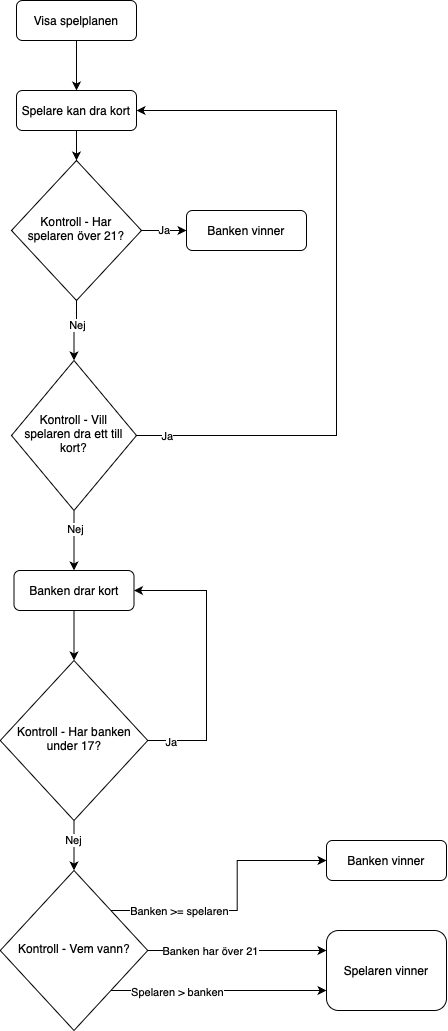

The diagram above was exported from draw.io. Its source (the exported page's mxGraphModel, read from the mxfile embedded in the PNG):
<mxGraphModel dx="882" dy="1072" grid="1" gridSize="10" guides="1" tooltips="1" connect="1" arrows="1" fold="1" page="1" pageScale="1" pageWidth="827" pageHeight="1169" math="0" shadow="0">
  <root>
    <mxCell id="WIyWlLk6GJQsqaUBKTNV-0" />
    <mxCell id="WIyWlLk6GJQsqaUBKTNV-1" parent="WIyWlLk6GJQsqaUBKTNV-0" />
    <mxCell id="RLaruMsKHb9ConnTFQoi-1" style="edgeStyle=orthogonalEdgeStyle;rounded=0;orthogonalLoop=1;jettySize=auto;html=1;exitX=0.5;exitY=1;exitDx=0;exitDy=0;entryX=0.5;entryY=0;entryDx=0;entryDy=0;" edge="1" parent="WIyWlLk6GJQsqaUBKTNV-1" source="WIyWlLk6GJQsqaUBKTNV-3" target="RLaruMsKHb9ConnTFQoi-0">
      <mxGeometry relative="1" as="geometry" />
    </mxCell>
    <mxCell id="WIyWlLk6GJQsqaUBKTNV-3" value="Visa spelplanen" style="rounded=1;whiteSpace=wrap;html=1;fontSize=12;glass=0;strokeWidth=1;shadow=0;" parent="WIyWlLk6GJQsqaUBKTNV-1" vertex="1">
      <mxGeometry x="160" y="40" width="120" height="40" as="geometry" />
    </mxCell>
    <mxCell id="RLaruMsKHb9ConnTFQoi-4" value="Ja" style="edgeStyle=orthogonalEdgeStyle;rounded=0;orthogonalLoop=1;jettySize=auto;html=1;exitX=1;exitY=0.5;exitDx=0;exitDy=0;" edge="1" parent="WIyWlLk6GJQsqaUBKTNV-1" source="WIyWlLk6GJQsqaUBKTNV-6" target="WIyWlLk6GJQsqaUBKTNV-7">
      <mxGeometry relative="1" as="geometry">
        <Array as="points">
          <mxPoint x="300" y="270" />
          <mxPoint x="300" y="270" />
        </Array>
      </mxGeometry>
    </mxCell>
    <mxCell id="RLaruMsKHb9ConnTFQoi-7" style="edgeStyle=orthogonalEdgeStyle;rounded=0;orthogonalLoop=1;jettySize=auto;html=1;exitX=0.5;exitY=1;exitDx=0;exitDy=0;entryX=0.5;entryY=0;entryDx=0;entryDy=0;" edge="1" parent="WIyWlLk6GJQsqaUBKTNV-1" source="WIyWlLk6GJQsqaUBKTNV-6" target="RLaruMsKHb9ConnTFQoi-6">
      <mxGeometry relative="1" as="geometry" />
    </mxCell>
    <mxCell id="RLaruMsKHb9ConnTFQoi-8" value="Nej" style="edgeLabel;html=1;align=center;verticalAlign=middle;resizable=0;points=[];" vertex="1" connectable="0" parent="RLaruMsKHb9ConnTFQoi-7">
      <mxGeometry x="-0.2333" relative="1" as="geometry">
        <mxPoint as="offset" />
      </mxGeometry>
    </mxCell>
    <mxCell id="WIyWlLk6GJQsqaUBKTNV-6" value="Kontroll - Har spelaren över 21?" style="rhombus;whiteSpace=wrap;html=1;shadow=0;fontFamily=Helvetica;fontSize=12;align=center;strokeWidth=1;spacing=6;spacingTop=-4;" parent="WIyWlLk6GJQsqaUBKTNV-1" vertex="1">
      <mxGeometry x="155" y="200" width="130" height="140" as="geometry" />
    </mxCell>
    <mxCell id="WIyWlLk6GJQsqaUBKTNV-7" value="Banken vinner" style="rounded=1;whiteSpace=wrap;html=1;fontSize=12;glass=0;strokeWidth=1;shadow=0;" parent="WIyWlLk6GJQsqaUBKTNV-1" vertex="1">
      <mxGeometry x="330" y="250" width="120" height="40" as="geometry" />
    </mxCell>
    <mxCell id="RLaruMsKHb9ConnTFQoi-3" style="edgeStyle=orthogonalEdgeStyle;rounded=0;orthogonalLoop=1;jettySize=auto;html=1;exitX=0.5;exitY=1;exitDx=0;exitDy=0;entryX=0.5;entryY=0;entryDx=0;entryDy=0;" edge="1" parent="WIyWlLk6GJQsqaUBKTNV-1" source="RLaruMsKHb9ConnTFQoi-0" target="WIyWlLk6GJQsqaUBKTNV-6">
      <mxGeometry relative="1" as="geometry" />
    </mxCell>
    <mxCell id="RLaruMsKHb9ConnTFQoi-0" value="Spelare kan dra kort" style="rounded=1;whiteSpace=wrap;html=1;fontSize=12;glass=0;strokeWidth=1;shadow=0;" vertex="1" parent="WIyWlLk6GJQsqaUBKTNV-1">
      <mxGeometry x="160" y="130" width="120" height="40" as="geometry" />
    </mxCell>
    <mxCell id="RLaruMsKHb9ConnTFQoi-9" style="edgeStyle=orthogonalEdgeStyle;rounded=0;orthogonalLoop=1;jettySize=auto;html=1;exitX=1;exitY=0.5;exitDx=0;exitDy=0;entryX=1;entryY=0.5;entryDx=0;entryDy=0;" edge="1" parent="WIyWlLk6GJQsqaUBKTNV-1" source="RLaruMsKHb9ConnTFQoi-6" target="RLaruMsKHb9ConnTFQoi-0">
      <mxGeometry relative="1" as="geometry">
        <Array as="points">
          <mxPoint x="480" y="475" />
          <mxPoint x="480" y="150" />
        </Array>
      </mxGeometry>
    </mxCell>
    <mxCell id="RLaruMsKHb9ConnTFQoi-10" value="Ja" style="edgeLabel;html=1;align=center;verticalAlign=middle;resizable=0;points=[];" vertex="1" connectable="0" parent="RLaruMsKHb9ConnTFQoi-9">
      <mxGeometry x="-0.9172" relative="1" as="geometry">
        <mxPoint as="offset" />
      </mxGeometry>
    </mxCell>
    <mxCell id="RLaruMsKHb9ConnTFQoi-12" style="edgeStyle=orthogonalEdgeStyle;rounded=0;orthogonalLoop=1;jettySize=auto;html=1;exitX=0.5;exitY=1;exitDx=0;exitDy=0;entryX=0.5;entryY=0;entryDx=0;entryDy=0;" edge="1" parent="WIyWlLk6GJQsqaUBKTNV-1" source="RLaruMsKHb9ConnTFQoi-6" target="RLaruMsKHb9ConnTFQoi-11">
      <mxGeometry relative="1" as="geometry" />
    </mxCell>
    <mxCell id="RLaruMsKHb9ConnTFQoi-13" value="Nej" style="edgeLabel;html=1;align=center;verticalAlign=middle;resizable=0;points=[];" vertex="1" connectable="0" parent="RLaruMsKHb9ConnTFQoi-12">
      <mxGeometry x="-0.4" y="1" relative="1" as="geometry">
        <mxPoint as="offset" />
      </mxGeometry>
    </mxCell>
    <mxCell id="RLaruMsKHb9ConnTFQoi-6" value="Kontroll - Vill spelaren dra ett till kort?" style="rhombus;whiteSpace=wrap;html=1;shadow=0;fontFamily=Helvetica;fontSize=12;align=center;strokeWidth=1;spacing=6;spacingTop=-4;" vertex="1" parent="WIyWlLk6GJQsqaUBKTNV-1">
      <mxGeometry x="155" y="400" width="125" height="150" as="geometry" />
    </mxCell>
    <mxCell id="RLaruMsKHb9ConnTFQoi-15" style="edgeStyle=orthogonalEdgeStyle;rounded=0;orthogonalLoop=1;jettySize=auto;html=1;exitX=0.5;exitY=1;exitDx=0;exitDy=0;entryX=0.5;entryY=0;entryDx=0;entryDy=0;" edge="1" parent="WIyWlLk6GJQsqaUBKTNV-1" source="RLaruMsKHb9ConnTFQoi-11" target="RLaruMsKHb9ConnTFQoi-14">
      <mxGeometry relative="1" as="geometry" />
    </mxCell>
    <mxCell id="RLaruMsKHb9ConnTFQoi-11" value="Banken drar kort" style="rounded=1;whiteSpace=wrap;html=1;fontSize=12;glass=0;strokeWidth=1;shadow=0;" vertex="1" parent="WIyWlLk6GJQsqaUBKTNV-1">
      <mxGeometry x="157.5" y="610" width="120" height="40" as="geometry" />
    </mxCell>
    <mxCell id="RLaruMsKHb9ConnTFQoi-16" style="edgeStyle=orthogonalEdgeStyle;rounded=0;orthogonalLoop=1;jettySize=auto;html=1;exitX=1;exitY=0.5;exitDx=0;exitDy=0;entryX=1;entryY=0.5;entryDx=0;entryDy=0;" edge="1" parent="WIyWlLk6GJQsqaUBKTNV-1" source="RLaruMsKHb9ConnTFQoi-14" target="RLaruMsKHb9ConnTFQoi-11">
      <mxGeometry relative="1" as="geometry">
        <Array as="points">
          <mxPoint x="350" y="780" />
          <mxPoint x="350" y="630" />
        </Array>
      </mxGeometry>
    </mxCell>
    <mxCell id="RLaruMsKHb9ConnTFQoi-17" value="Ja" style="edgeLabel;html=1;align=center;verticalAlign=middle;resizable=0;points=[];" vertex="1" connectable="0" parent="RLaruMsKHb9ConnTFQoi-16">
      <mxGeometry x="-0.8382" y="-1" relative="1" as="geometry">
        <mxPoint as="offset" />
      </mxGeometry>
    </mxCell>
    <mxCell id="RLaruMsKHb9ConnTFQoi-20" style="edgeStyle=orthogonalEdgeStyle;rounded=0;orthogonalLoop=1;jettySize=auto;html=1;exitX=0.5;exitY=1;exitDx=0;exitDy=0;entryX=0.5;entryY=0;entryDx=0;entryDy=0;" edge="1" parent="WIyWlLk6GJQsqaUBKTNV-1" source="RLaruMsKHb9ConnTFQoi-14" target="RLaruMsKHb9ConnTFQoi-19">
      <mxGeometry relative="1" as="geometry" />
    </mxCell>
    <mxCell id="RLaruMsKHb9ConnTFQoi-21" value="Nej" style="edgeLabel;html=1;align=center;verticalAlign=middle;resizable=0;points=[];" vertex="1" connectable="0" parent="RLaruMsKHb9ConnTFQoi-20">
      <mxGeometry x="-0.24" y="-1" relative="1" as="geometry">
        <mxPoint as="offset" />
      </mxGeometry>
    </mxCell>
    <mxCell id="RLaruMsKHb9ConnTFQoi-14" value="Kontroll - Har banken under 17?" style="rhombus;whiteSpace=wrap;html=1;shadow=0;fontFamily=Helvetica;fontSize=12;align=center;strokeWidth=1;spacing=6;spacingTop=-4;" vertex="1" parent="WIyWlLk6GJQsqaUBKTNV-1">
      <mxGeometry x="143.75" y="700" width="147.5" height="160" as="geometry" />
    </mxCell>
    <mxCell id="RLaruMsKHb9ConnTFQoi-22" style="edgeStyle=orthogonalEdgeStyle;rounded=0;orthogonalLoop=1;jettySize=auto;html=1;exitX=1;exitY=0;exitDx=0;exitDy=0;entryX=0;entryY=0.5;entryDx=0;entryDy=0;" edge="1" parent="WIyWlLk6GJQsqaUBKTNV-1" source="RLaruMsKHb9ConnTFQoi-19" target="RLaruMsKHb9ConnTFQoi-26">
      <mxGeometry relative="1" as="geometry">
        <mxPoint x="430" y="950" as="targetPoint" />
      </mxGeometry>
    </mxCell>
    <mxCell id="RLaruMsKHb9ConnTFQoi-28" value="Banken &amp;gt;= spelaren" style="edgeLabel;html=1;align=center;verticalAlign=middle;resizable=0;points=[];" vertex="1" connectable="0" parent="RLaruMsKHb9ConnTFQoi-22">
      <mxGeometry x="-0.4884" relative="1" as="geometry">
        <mxPoint as="offset" />
      </mxGeometry>
    </mxCell>
    <mxCell id="RLaruMsKHb9ConnTFQoi-23" style="edgeStyle=orthogonalEdgeStyle;rounded=0;orthogonalLoop=1;jettySize=auto;html=1;exitX=1;exitY=0.5;exitDx=0;exitDy=0;entryX=0;entryY=0.25;entryDx=0;entryDy=0;" edge="1" parent="WIyWlLk6GJQsqaUBKTNV-1" source="RLaruMsKHb9ConnTFQoi-19" target="RLaruMsKHb9ConnTFQoi-27">
      <mxGeometry relative="1" as="geometry">
        <mxPoint x="430" y="990" as="targetPoint" />
      </mxGeometry>
    </mxCell>
    <mxCell id="RLaruMsKHb9ConnTFQoi-29" value="Banken har över 21" style="edgeLabel;html=1;align=center;verticalAlign=middle;resizable=0;points=[];" vertex="1" connectable="0" parent="RLaruMsKHb9ConnTFQoi-23">
      <mxGeometry x="-0.5329" y="1" relative="1" as="geometry">
        <mxPoint x="20" y="1" as="offset" />
      </mxGeometry>
    </mxCell>
    <mxCell id="RLaruMsKHb9ConnTFQoi-24" style="edgeStyle=orthogonalEdgeStyle;rounded=0;orthogonalLoop=1;jettySize=auto;html=1;exitX=1;exitY=1;exitDx=0;exitDy=0;entryX=0;entryY=0.75;entryDx=0;entryDy=0;" edge="1" parent="WIyWlLk6GJQsqaUBKTNV-1" source="RLaruMsKHb9ConnTFQoi-19" target="RLaruMsKHb9ConnTFQoi-27">
      <mxGeometry relative="1" as="geometry">
        <mxPoint x="430" y="1030" as="targetPoint" />
      </mxGeometry>
    </mxCell>
    <mxCell id="RLaruMsKHb9ConnTFQoi-30" value="Spelaren &amp;gt; banken" style="edgeLabel;html=1;align=center;verticalAlign=middle;resizable=0;points=[];" vertex="1" connectable="0" parent="RLaruMsKHb9ConnTFQoi-24">
      <mxGeometry x="-0.3264" y="-1" relative="1" as="geometry">
        <mxPoint x="-7" as="offset" />
      </mxGeometry>
    </mxCell>
    <mxCell id="RLaruMsKHb9ConnTFQoi-19" value="Kontroll - Vem vann?" style="rhombus;whiteSpace=wrap;html=1;shadow=0;fontFamily=Helvetica;fontSize=12;align=center;strokeWidth=1;spacing=6;spacingTop=-4;" vertex="1" parent="WIyWlLk6GJQsqaUBKTNV-1">
      <mxGeometry x="143.75" y="910" width="147.5" height="160" as="geometry" />
    </mxCell>
    <mxCell id="RLaruMsKHb9ConnTFQoi-26" value="Banken vinner" style="rounded=1;whiteSpace=wrap;html=1;fontSize=12;glass=0;strokeWidth=1;shadow=0;" vertex="1" parent="WIyWlLk6GJQsqaUBKTNV-1">
      <mxGeometry x="470" y="880" width="120" height="40" as="geometry" />
    </mxCell>
    <mxCell id="RLaruMsKHb9ConnTFQoi-27" value="Spelaren vinner" style="rounded=1;whiteSpace=wrap;html=1;fontSize=12;glass=0;strokeWidth=1;shadow=0;" vertex="1" parent="WIyWlLk6GJQsqaUBKTNV-1">
      <mxGeometry x="470" y="970" width="120" height="80" as="geometry" />
    </mxCell>
  </root>
</mxGraphModel>